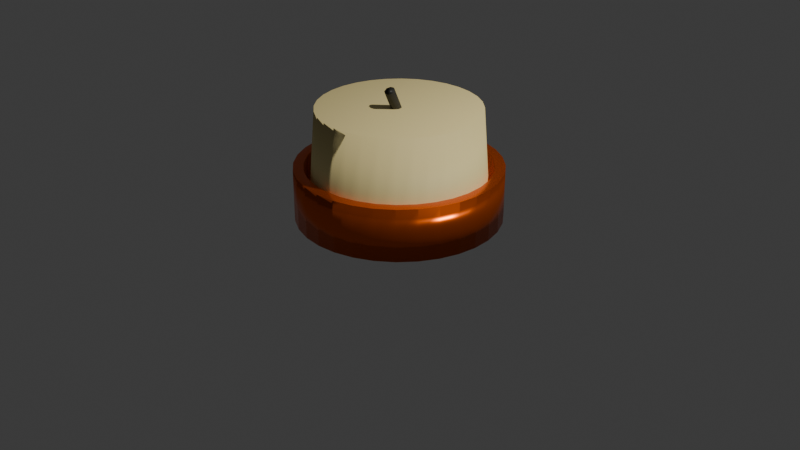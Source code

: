 # Source: candle.blend  (saved by Blender 4.4.32; exported with 4.5.12 LTS)
import bpy
from mathutils import Matrix  # noqa: F401  (used for matrix-valued properties, if any)

bpy.ops.wm.read_factory_settings(use_empty=True)
scene = bpy.context.scene
scene.name = 'Scene'

# ---- collections
col_collection = bpy.data.collections.new('Collection'); scene.collection.children.link(col_collection)

# ---- materials (node trees are filled in below, after node groups)
mat_material_001 = bpy.data.materials.new('Material.001')
mat_material_003 = bpy.data.materials.new('Material.003')
mat_material_002 = bpy.data.materials.new('Material.002')

# ---- material node trees
mat_material_001.use_nodes = True; mat_material_001.node_tree.nodes.clear()
_N = mat_material_001.node_tree.nodes; _L = mat_material_001.node_tree.links
n0 = _N.new('ShaderNodeBsdfPrincipled'); n0.name = 'Principled BSDF'; n0.location = (10, 300)
n0.inputs[0].default_value = (0.8011, 0.1176, 0.0, 1.0)
n0.inputs[1].default_value = 0.7818
n0.inputs[2].default_value = 0.2727
n1 = _N.new('ShaderNodeOutputMaterial'); n1.name = 'Material Output'; n1.location = (300, 300)
_L.new(n0.outputs[0], n1.inputs[0])
n1.is_active_output = True
mat_material_003.use_nodes = True; mat_material_003.node_tree.nodes.clear()
_N = mat_material_003.node_tree.nodes; _L = mat_material_003.node_tree.links
n0 = _N.new('ShaderNodeBsdfPrincipled'); n0.name = 'Principled BSDF'; n0.location = (10, 300)
n0.inputs[0].default_value = (0.03434, 0.0329, 0.0267, 1.0)
n1 = _N.new('ShaderNodeOutputMaterial'); n1.name = 'Material Output'; n1.location = (300, 300)
_L.new(n0.outputs[0], n1.inputs[0])
n1.is_active_output = True
mat_material_002.use_nodes = True; mat_material_002.node_tree.nodes.clear()
_N = mat_material_002.node_tree.nodes; _L = mat_material_002.node_tree.links
n0 = _N.new('ShaderNodeBsdfPrincipled'); n0.name = 'Principled BSDF'; n0.location = (10, 300)
n0.inputs[0].default_value = (1.0, 0.8268, 0.3691, 1.0)
n0.inputs[2].default_value = 0.6682
n1 = _N.new('ShaderNodeOutputMaterial'); n1.name = 'Material Output'; n1.location = (300, 300)
_L.new(n0.outputs[0], n1.inputs[0])
n1.is_active_output = True

# ---- world
world_world = bpy.data.worlds.new('World'); scene.world = world_world
world_world.use_nodes = True; world_world.node_tree.nodes.clear()
_N = world_world.node_tree.nodes; _L = world_world.node_tree.links
n0 = _N.new('ShaderNodeOutputWorld'); n0.name = 'World Output'; n0.location = (300, 300)
n1 = _N.new('ShaderNodeBackground'); n1.name = 'Background'; n1.location = (10, 300)
n1.inputs[0].default_value = (0.05088, 0.05088, 0.05088, 1.0)
_L.new(n1.outputs[0], n0.inputs[0])
n0.is_active_output = True
world_world.color = (0.05088, 0.05088, 0.05088)
world_world.sun_shadow_jitter_overblur = 0.0

# ---- cameras
cam_camera = bpy.data.cameras.new('Camera')
cam_camera.clip_end = 100.0
cam_camera.ortho_scale = 7.314

# ---- lights
light_light = bpy.data.lights.new('Light', 'POINT')
light_light.energy = 1000.0
light_light.shadow_soft_size = 0.1

# ---- meshes
me_circle = bpy.data.meshes.new('Circle')
me_circle.from_pydata([(0.0, 1.0, 0.0), (-0.1951, 0.9808, 0.0), (-0.3827, 0.9239, 0.0), (-0.5556, 0.8315, 0.0), (-0.7071, 0.7071, 0.0), (-0.8315, 0.5556, 0.0), (-0.9239, 0.3827, 0.0), (-0.9808, 0.1951, 0.0), (-1.0, 0.0, 0.0), (-0.9808, -0.1951, 0.0), (-0.9239, -0.3827, 0.0), (-0.8315, -0.5556, 0.0), (-0.7071, -0.7071, 0.0), (-0.5556, -0.8315, 0.0), (-0.3827, -0.9239, 0.0), (-0.1951, -0.9808, 0.0), (0.0, -1.0, 0.0), (0.1951, -0.9808, 0.0), (0.3827, -0.9239, 0.0), (0.5556, -0.8315, 0.0), (0.7071, -0.7071, 0.0), (0.8315, -0.5556, 0.0), (0.9239, -0.3827, 0.0), (0.9808, -0.1951, 0.0), (1.0, 0.0, 0.0), (0.9808, 0.1951, 0.0), (0.9239, 0.3827, 0.0), (0.8315, 0.5556, 0.0), (0.7071, 0.7071, 0.0), (0.5556, 0.8315, 0.0), (0.3827, 0.9239, 0.0), (0.1951, 0.9808, 0.0), (0.0, 1.0, 0.0261), (-0.1951, 0.9808, 0.0261), (-0.3827, 0.9239, 0.0261), (-0.5556, 0.8315, 0.0261), (-0.7071, 0.7071, 0.0261), (-0.8315, 0.5556, 0.0261), (-0.9239, 0.3827, 0.0261), (-0.9808, 0.1951, 0.0261), (-1.0, 0.0, 0.0261), (-0.9808, -0.1951, 0.0261), (-0.9239, -0.3827, 0.0261), (-0.8315, -0.5556, 0.0261), (-0.7071, -0.7071, 0.0261), (-0.5556, -0.8315, 0.0261), (-0.3827, -0.9239, 0.0261), (-0.1951, -0.9808, 0.0261), (0.0, -1.0, 0.0261), (0.1951, -0.9808, 0.0261), (0.3827, -0.9239, 0.0261), (0.5556, -0.8315, 0.0261), (0.7071, -0.7071, 0.0261), (0.8315, -0.5556, 0.0261), (0.9239, -0.3827, 0.0261), (0.9808, -0.1951, 0.0261), (1.0, 0.0, 0.0261), (0.9808, 0.1951, 0.0261), (0.9239, 0.3827, 0.0261), (0.8315, 0.5556, 0.0261), (0.7071, 0.7071, 0.0261), (0.5556, 0.8315, 0.0261), (0.3827, 0.9239, 0.0261), (0.1951, 0.9808, 0.0261)], [], [(1, 0, 31, 30, 29, 28, 27, 26, 25, 24, 23, 22, 21, 20, 19, 18, 17, 16, 15, 14, 13, 12, 11, 10, 9, 8, 7, 6, 5, 4, 3, 2), (33, 34, 35, 36, 37, 38, 39, 40, 41, 42, 43, 44, 45, 46, 47, 48, 49, 50, 51, 52, 53, 54, 55, 56, 57, 58, 59, 60, 61, 62, 63, 32), (11, 12, 44, 43), (25, 26, 58, 57), (12, 13, 45, 44), (26, 27, 59, 58), (13, 14, 46, 45), (0, 1, 33, 32), (27, 28, 60, 59), (14, 15, 47, 46), (1, 2, 34, 33), (28, 29, 61, 60), (15, 16, 48, 47), (2, 3, 35, 34), (29, 30, 62, 61), (16, 17, 49, 48), (3, 4, 36, 35), (30, 31, 63, 62), (17, 18, 50, 49), (4, 5, 37, 36), (31, 0, 32, 63), (18, 19, 51, 50), (5, 6, 38, 37), (19, 20, 52, 51), (6, 7, 39, 38), (20, 21, 53, 52), (7, 8, 40, 39), (21, 22, 54, 53), (8, 9, 41, 40), (22, 23, 55, 54), (9, 10, 42, 41), (23, 24, 56, 55), (10, 11, 43, 42), (24, 25, 57, 56)])
_uv = me_circle.uv_layers.new(name='UVMap')
_uv.uv.foreach_set('vector', [0.0, 0.0, 0.0, 0.0, 0.0, 0.0, 0.0, 0.0, 0.0, 0.0, 0.0, 0.0, 0.0, 0.0, 0.0, 0.0, 0.0, 0.0, 0.0, 0.0, 0.0, 0.0, 0.0, 0.0, 0.0, 0.0, 0.0, 0.0, 0.0, 0.0, 0.0, 0.0, 0.0, 0.0, 0.0, 0.0, 0.0, 0.0, 0.0, 0.0, 0.0, 0.0, 0.0, 0.0, 0.0, 0.0, 0.0, 0.0, 0.0, 0.0, 0.0, 0.0, 0.0, 0.0, 0.0, 0.0, 0.0, 0.0, 0.0, 0.0, 0.0, 0.0, 0.0, 0.0, 0.0, 0.0, 0.0, 0.0, 0.0, 0.0, 0.0, 0.0, 0.0, 0.0, 0.0, 0.0, 0.0, 0.0, 0.0, 0.0, 0.0, 0.0, 0.0, 0.0, 0.0, 0.0, 0.0, 0.0, 0.0, 0.0, 0.0, 0.0, 0.0, 0.0, 0.0, 0.0, 0.0, 0.0, 0.0, 0.0, 0.0, 0.0, 0.0, 0.0, 0.0, 0.0, 0.0, 0.0, 0.0, 0.0, 0.0, 0.0, 0.0, 0.0, 0.0, 0.0, 0.0, 0.0, 0.0, 0.0, 0.0, 0.0, 0.0, 0.0, 0.0, 0.0, 0.0, 0.0, 0.0, 0.0, 0.0, 0.0, 0.0, 0.0, 0.0, 0.0, 0.0, 0.0, 0.0, 0.0, 0.0, 0.0, 0.0, 0.0, 0.0, 0.0, 0.0, 0.0, 0.0, 0.0, 0.0, 0.0, 0.0, 0.0, 0.0, 0.0, 0.0, 0.0, 0.0, 0.0, 0.0, 0.0, 0.0, 0.0, 0.0, 0.0, 0.0, 0.0, 0.0, 0.0, 0.0, 0.0, 0.0, 0.0, 0.0, 0.0, 0.0, 0.0, 0.0, 0.0, 0.0, 0.0, 0.0, 0.0, 0.0, 0.0, 0.0, 0.0, 0.0, 0.0, 0.0, 0.0, 0.0, 0.0, 0.0, 0.0, 0.0, 0.0, 0.0, 0.0, 0.0, 0.0, 0.0, 0.0, 0.0, 0.0, 0.0, 0.0, 0.0, 0.0, 0.0, 0.0, 0.0, 0.0, 0.0, 0.0, 0.0, 0.0, 0.0, 0.0, 0.0, 0.0, 0.0, 0.0, 0.0, 0.0, 0.0, 0.0, 0.0, 0.0, 0.0, 0.0, 0.0, 0.0, 0.0, 0.0, 0.0, 0.0, 0.0, 0.0, 0.0, 0.0, 0.0, 0.0, 0.0, 0.0, 0.0, 0.0, 0.0, 0.0, 0.0, 0.0, 0.0, 0.0, 0.0, 0.0, 0.0, 0.0, 0.0, 0.0, 0.0, 0.0, 0.0, 0.0, 0.0, 0.0, 0.0, 0.0, 0.0, 0.0, 0.0, 0.0, 0.0, 0.0, 0.0, 0.0, 0.0, 0.0, 0.0, 0.0, 0.0, 0.0, 0.0, 0.0, 0.0, 0.0, 0.0, 0.0, 0.0, 0.0, 0.0, 0.0, 0.0, 0.0, 0.0, 0.0, 0.0, 0.0, 0.0, 0.0, 0.0, 0.0, 0.0, 0.0, 0.0, 0.0, 0.0, 0.0, 0.0, 0.0, 0.0, 0.0, 0.0, 0.0, 0.0, 0.0, 0.0, 0.0, 0.0, 0.0, 0.0, 0.0, 0.0, 0.0, 0.0, 0.0, 0.0, 0.0, 0.0, 0.0, 0.0, 0.0, 0.0, 0.0, 0.0, 0.0, 0.0, 0.0, 0.0, 0.0, 0.0, 0.0, 0.0, 0.0, 0.0, 0.0, 0.0, 0.0, 0.0, 0.0, 0.0, 0.0, 0.0, 0.0, 0.0, 0.0, 0.0, 0.0, 0.0, 0.0, 0.0, 0.0, 0.0, 0.0, 0.0, 0.0, 0.0, 0.0, 0.0, 0.0, 0.0, 0.0, 0.0, 0.0, 0.0, 0.0, 0.0, 0.0, 0.0, 0.0, 0.0, 0.0, 0.0, 0.0])
me_circle.update()
me_cylinder = bpy.data.meshes.new('Cylinder')
me_cylinder.from_pydata([(0.0, 1.0, -1.0), (0.0, 1.0, 1.0), (0.5, 0.866, -1.0), (0.5, 0.866, 1.0), (0.866, 0.5, -1.0), (0.866, 0.5, 1.0), (1.0, 0.0, -1.0), (1.0, 0.0, 1.0), (0.866, -0.5, -1.0), (0.866, -0.5, 1.0), (0.5, -0.866, -1.0), (0.5, -0.866, 1.0), (0.0, -1.0, -1.0), (0.0, -1.0, 1.0), (-0.5, -0.866, -1.0), (-0.5, -0.866, 1.0), (-0.866, -0.5, -1.0), (-0.866, -0.5, 1.0), (-1.0, 0.0, -1.0), (-1.0, 0.0, 1.0), (-0.866, 0.5, -1.0), (-0.866, 0.5, 1.0), (-0.5, 0.866, -1.0), (-0.5, 0.866, 1.0)], [], [(0, 1, 3, 2), (2, 3, 5, 4), (4, 5, 7, 6), (6, 7, 9, 8), (8, 9, 11, 10), (10, 11, 13, 12), (12, 13, 15, 14), (14, 15, 17, 16), (16, 17, 19, 18), (18, 19, 21, 20), (3, 1, 23, 21, 19, 17, 15, 13, 11, 9, 7, 5), (20, 21, 23, 22), (22, 23, 1, 0), (0, 2, 4, 6, 8, 10, 12, 14, 16, 18, 20, 22)])
_uv = me_cylinder.uv_layers.new(name='UVMap')
_uv.uv.foreach_set('vector', [1.0, 0.5, 1.0, 1.0, 0.9167, 1.0, 0.9167, 0.5, 0.9167, 0.5, 0.9167, 1.0, 0.8333, 1.0, 0.8333, 0.5, 0.8333, 0.5, 0.8333, 1.0, 0.75, 1.0, 0.75, 0.5, 0.75, 0.5, 0.75, 1.0, 0.6667, 1.0, 0.6667, 0.5, 0.6667, 0.5, 0.6667, 1.0, 0.5833, 1.0, 0.5833, 0.5, 0.5833, 0.5, 0.5833, 1.0, 0.5, 1.0, 0.5, 0.5, 0.5, 0.5, 0.5, 1.0, 0.4167, 1.0, 0.4167, 0.5, 0.4167, 0.5, 0.4167, 1.0, 0.3333, 1.0, 0.3333, 0.5, 0.3333, 0.5, 0.3333, 1.0, 0.25, 1.0, 0.25, 0.5, 0.25, 0.5, 0.25, 1.0, 0.1667, 1.0, 0.1667, 0.5, 0.37, 0.4578, 0.25, 0.49, 0.13, 0.4578, 0.04215, 0.37, 0.01, 0.25, 0.04215, 0.13, 0.13, 0.04215, 0.25, 0.01, 0.37, 0.04215, 0.4578, 0.13, 0.49, 0.25, 0.4578, 0.37, 0.1667, 0.5, 0.1667, 1.0, 0.08333, 1.0, 0.08333, 0.5, 0.08333, 0.5, 0.08333, 1.0, 7.451e-08, 1.0, 7.451e-08, 0.5, 0.75, 0.49, 0.87, 0.4578, 0.9578, 0.37, 0.99, 0.25, 0.9578, 0.13, 0.87, 0.04215, 0.75, 0.01, 0.63, 0.04215, 0.5422, 0.13, 0.51, 0.25, 0.5422, 0.37, 0.63, 0.4578])
me_cylinder.update()
me_cylinder_001 = bpy.data.meshes.new('Cylinder.001')
me_cylinder_001.from_pydata([(0.0, 1.0, -1.0), (0.0, 0.853, 1.0), (0.1951, 0.9808, -1.0), (0.1664, 0.8366, 1.0), (0.3827, 0.9239, -1.0), (0.3264, 0.7881, 1.0), (0.5556, 0.8315, -1.0), (0.4739, 0.7093, 1.0), (0.7071, 0.7071, -1.0), (0.6032, 0.6032, 1.0), (0.8315, 0.5556, -1.0), (0.7093, 0.4739, 1.0), (0.9239, 0.3827, -1.0), (0.7881, 0.3264, 1.0), (0.9808, 0.1951, -1.0), (0.8366, 0.1664, 1.0), (1.0, 0.0, -1.0), (0.853, 0.0, 1.0), (0.9808, -0.1951, -1.0), (0.8366, -0.1664, 1.0), (0.9239, -0.3827, -1.0), (0.7881, -0.3264, 1.0), (0.8315, -0.5556, -1.0), (0.7093, -0.4739, 1.0), (0.7071, -0.7071, -1.0), (0.6032, -0.6032, 1.0), (0.5556, -0.8315, -1.0), (0.4739, -0.7093, 1.0), (0.3827, -0.9239, -1.0), (0.3264, -0.7881, 1.0), (0.1951, -0.9808, -1.0), (0.1664, -0.8366, 1.0), (0.0, -1.0, -1.0), (0.0, -0.853, 1.0), (-0.1951, -0.9808, -1.0), (-0.1664, -0.8366, 1.0), (-0.3827, -0.9239, -1.0), (-0.3264, -0.7881, 1.0), (-0.5556, -0.8315, -1.0), (-0.4739, -0.7093, 1.0), (-0.7071, -0.7071, -1.0), (-0.6032, -0.6032, 1.0), (-0.8315, -0.5556, -1.0), (-0.7093, -0.4739, 1.0), (-0.9239, -0.3827, -1.0), (-0.7881, -0.3264, 1.0), (-0.9808, -0.1951, -1.0), (-0.8366, -0.1664, 1.0), (-1.0, 0.0, -1.0), (-0.853, 0.0, 1.0), (-0.9808, 0.1951, -1.0), (-0.8366, 0.1664, 1.0), (-0.9239, 0.3827, -1.0), (-0.7881, 0.3264, 1.0), (-0.8315, 0.5556, -1.0), (-0.7093, 0.4739, 1.0), (-0.7071, 0.7071, -1.0), (-0.6032, 0.6032, 1.0), (-0.5556, 0.8315, -1.0), (-0.4739, 0.7093, 1.0), (-0.3827, 0.9239, -1.0), (-0.3264, 0.7881, 1.0), (-0.1951, 0.9808, -1.0), (-0.1664, 0.8366, 1.0), (0.1951, 0.9808, 1.0), (0.0, 1.0, 1.0), (0.3827, 0.9239, 1.0), (0.5556, 0.8315, 1.0), (0.7071, 0.7071, 1.0), (0.8315, 0.5556, 1.0), (0.9239, 0.3827, 1.0), (0.9808, 0.1951, 1.0), (1.0, 0.0, 1.0), (0.9808, -0.1951, 1.0), (0.9239, -0.3827, 1.0), (0.8315, -0.5556, 1.0), (0.7071, -0.7071, 1.0), (0.5556, -0.8315, 1.0), (0.3827, -0.9239, 1.0), (0.1951, -0.9808, 1.0), (0.0, -1.0, 1.0), (-0.1951, -0.9808, 1.0), (-0.3827, -0.9239, 1.0), (-0.5556, -0.8315, 1.0), (-0.7071, -0.7071, 1.0), (-0.8315, -0.5556, 1.0), (-0.9239, -0.3827, 1.0), (-0.9808, -0.1951, 1.0), (-1.0, 0.0, 1.0), (-0.9808, 0.1951, 1.0), (-0.9239, 0.3827, 1.0), (-0.8315, 0.5556, 1.0), (-0.7071, 0.7071, 1.0), (-0.5556, 0.8315, 1.0), (-0.3827, 0.9239, 1.0), (-0.1951, 0.9808, 1.0), (0.1758, 0.8836, 1.0), (0.0, 0.9009, 1.0), (0.3448, 0.8323, 1.0), (0.5005, 0.7491, 1.0), (0.637, 0.637, 1.0), (0.7491, 0.5005, 1.0), (0.8323, 0.3448, 1.0), (0.8836, 0.1758, 1.0), (0.9009, 0.0, 1.0), (0.8836, -0.1758, 1.0), (0.8323, -0.3448, 1.0), (0.7491, -0.5005, 1.0), (0.637, -0.637, 1.0), (0.5005, -0.7491, 1.0), (0.3448, -0.8323, 1.0), (0.1758, -0.8836, 1.0), (0.0, -0.9009, 1.0), (-0.1758, -0.8836, 1.0), (-0.3448, -0.8323, 1.0), (-0.5005, -0.7491, 1.0), (-0.637, -0.637, 1.0), (-0.7491, -0.5005, 1.0), (-0.8323, -0.3448, 1.0), (-0.8836, -0.1758, 1.0), (-0.9009, 0.0, 1.0), (-0.8836, 0.1758, 1.0), (-0.8323, 0.3448, 1.0), (-0.7491, 0.5005, 1.0), (-0.637, 0.637, 1.0), (-0.5005, 0.7491, 1.0), (-0.3448, 0.8323, 1.0), (-0.1758, 0.8836, 1.0), (0.1951, 0.9808, 3.365), (0.0, 1.0, 3.365), (0.3827, 0.9239, 3.365), (0.5556, 0.8315, 3.365), (0.7071, 0.7071, 3.365), (0.8315, 0.5556, 3.365), (0.9239, 0.3827, 3.365), (0.9808, 0.1951, 3.365), (1.0, 0.0, 3.365), (0.9808, -0.1951, 3.365), (0.9239, -0.3827, 3.365), (0.8315, -0.5556, 3.365), (0.7071, -0.7071, 3.365), (0.5556, -0.8315, 3.365), (0.3827, -0.9239, 3.365), (0.1951, -0.9808, 3.365), (0.0, -1.0, 3.365), (-0.1951, -0.9808, 3.365), (-0.3827, -0.9239, 3.365), (-0.5556, -0.8315, 3.365), (-0.7071, -0.7071, 3.365), (-0.8315, -0.5556, 3.365), (-0.9239, -0.3827, 3.365), (-0.9808, -0.1951, 3.365), (-1.0, 0.0, 3.365), (-0.9808, 0.1951, 3.365), (-0.9239, 0.3827, 3.365), (-0.8315, 0.5556, 3.365), (-0.7071, 0.7071, 3.365), (-0.5556, 0.8315, 3.365), (-0.3827, 0.9239, 3.365), (-0.1951, 0.9808, 3.365), (0.1758, 0.8836, 3.365), (0.0, 0.9009, 3.365), (0.3448, 0.8323, 3.365), (0.5005, 0.7491, 3.365), (0.637, 0.637, 3.365), (0.7491, 0.5005, 3.365), (0.8323, 0.3448, 3.365), (0.8836, 0.1758, 3.365), (0.9009, 0.0, 3.365), (0.8836, -0.1758, 3.365), (0.8323, -0.3448, 3.365), (0.7491, -0.5005, 3.365), (0.637, -0.637, 3.365), (0.5005, -0.7491, 3.365), (0.3448, -0.8323, 3.365), (0.1758, -0.8836, 3.365), (0.0, -0.9009, 3.365), (-0.1758, -0.8836, 3.365), (-0.3448, -0.8323, 3.365), (-0.5005, -0.7491, 3.365), (-0.637, -0.637, 3.365), (-0.7491, -0.5005, 3.365), (-0.8323, -0.3448, 3.365), (-0.8836, -0.1758, 3.365), (-0.9009, 0.0, 3.365), (-0.8836, 0.1758, 3.365), (-0.8323, 0.3448, 3.365), (-0.7491, 0.5005, 3.365), (-0.637, 0.637, 3.365), (-0.5005, 0.7491, 3.365), (-0.3448, 0.8323, 3.365), (-0.1758, 0.8836, 3.365)], [], [(0, 65, 64, 2), (2, 64, 66, 4), (4, 66, 67, 6), (6, 67, 68, 8), (8, 68, 69, 10), (10, 69, 70, 12), (12, 70, 71, 14), (14, 71, 72, 16), (16, 72, 73, 18), (18, 73, 74, 20), (20, 74, 75, 22), (22, 75, 76, 24), (24, 76, 77, 26), (26, 77, 78, 28), (28, 78, 79, 30), (30, 79, 80, 32), (32, 80, 81, 34), (34, 81, 82, 36), (36, 82, 83, 38), (38, 83, 84, 40), (40, 84, 85, 42), (42, 85, 86, 44), (44, 86, 87, 46), (46, 87, 88, 48), (48, 88, 89, 50), (50, 89, 90, 52), (52, 90, 91, 54), (54, 91, 92, 56), (56, 92, 93, 58), (58, 93, 94, 60), (60, 94, 95, 62), (62, 95, 65, 0), (0, 2, 4, 6, 8, 10, 12, 14, 16, 18, 20, 22, 24, 26, 28, 30, 32, 34, 36, 38, 40, 42, 44, 46, 48, 50, 52, 54, 56, 58, 60, 62), (89, 88, 152, 153), (100, 101, 165, 164), (126, 127, 191, 190), (80, 79, 143, 144), (99, 100, 164, 163), (125, 126, 190, 189), (71, 70, 134, 135), (98, 99, 163, 162), (124, 125, 189, 188), (88, 87, 151, 152), (96, 98, 162, 160), (123, 124, 188, 187), (79, 78, 142, 143), (97, 96, 160, 161), (122, 123, 187, 186), (70, 69, 133, 134), (65, 95, 159, 129), (121, 122, 186, 185), (87, 86, 150, 151), (120, 121, 185, 184), (78, 77, 141, 142), (119, 120, 184, 183), (69, 68, 132, 133), (95, 94, 158, 159), (118, 119, 183, 182), (86, 85, 149, 150), (117, 118, 182, 181), (77, 76, 140, 141), (116, 117, 181, 180), (68, 67, 131, 132), (94, 93, 157, 158), (115, 116, 180, 179), (1, 3, 96, 97), (3, 5, 98, 96), (5, 7, 99, 98), (7, 9, 100, 99), (9, 11, 101, 100), (11, 13, 102, 101), (13, 15, 103, 102), (15, 17, 104, 103), (17, 19, 105, 104), (19, 21, 106, 105), (21, 23, 107, 106), (23, 25, 108, 107), (25, 27, 109, 108), (27, 29, 110, 109), (29, 31, 111, 110), (31, 33, 112, 111), (33, 35, 113, 112), (35, 37, 114, 113), (37, 39, 115, 114), (39, 41, 116, 115), (41, 43, 117, 116), (43, 45, 118, 117), (45, 47, 119, 118), (47, 49, 120, 119), (49, 51, 121, 120), (51, 53, 122, 121), (53, 55, 123, 122), (55, 57, 124, 123), (57, 59, 125, 124), (59, 61, 126, 125), (61, 63, 127, 126), (63, 1, 97, 127), (161, 160, 128, 129), (160, 162, 130, 128), (162, 163, 131, 130), (163, 164, 132, 131), (164, 165, 133, 132), (165, 166, 134, 133), (166, 167, 135, 134), (167, 168, 136, 135), (168, 169, 137, 136), (169, 170, 138, 137), (170, 171, 139, 138), (171, 172, 140, 139), (172, 173, 141, 140), (173, 174, 142, 141), (174, 175, 143, 142), (175, 176, 144, 143), (176, 177, 145, 144), (177, 178, 146, 145), (178, 179, 147, 146), (179, 180, 148, 147), (180, 181, 149, 148), (181, 182, 150, 149), (182, 183, 151, 150), (183, 184, 152, 151), (184, 185, 153, 152), (185, 186, 154, 153), (186, 187, 155, 154), (187, 188, 156, 155), (188, 189, 157, 156), (189, 190, 158, 157), (190, 191, 159, 158), (191, 161, 129, 159), (127, 97, 161, 191), (101, 102, 166, 165), (72, 71, 135, 136), (102, 103, 167, 166), (81, 80, 144, 145), (103, 104, 168, 167), (90, 89, 153, 154), (104, 105, 169, 168), (73, 72, 136, 137), (105, 106, 170, 169), (82, 81, 145, 146), (64, 65, 129, 128), (106, 107, 171, 170), (91, 90, 154, 155), (107, 108, 172, 171), (74, 73, 137, 138), (108, 109, 173, 172), (83, 82, 146, 147), (109, 110, 174, 173), (92, 91, 155, 156), (66, 64, 128, 130), (110, 111, 175, 174), (75, 74, 138, 139), (111, 112, 176, 175), (84, 83, 147, 148), (112, 113, 177, 176), (93, 92, 156, 157), (67, 66, 130, 131), (113, 114, 178, 177), (76, 75, 139, 140), (114, 115, 179, 178), (85, 84, 148, 149)])
me_cylinder_001.polygons.foreach_set('use_smooth', [True] * 161)
_uv = me_cylinder_001.uv_layers.new(name='UVMap')
_uv.uv.foreach_set('vector', [1.0, 0.5, 1.0, 1.0, 0.9688, 1.0, 0.9688, 0.5, 0.9688, 0.5, 0.9688, 1.0, 0.9375, 1.0, 0.9375, 0.5, 0.9375, 0.5, 0.9375, 1.0, 0.9062, 1.0, 0.9062, 0.5, 0.9062, 0.5, 0.9062, 1.0, 0.875, 1.0, 0.875, 0.5, 0.875, 0.5, 0.875, 1.0, 0.8438, 1.0, 0.8438, 0.5, 0.8438, 0.5, 0.8438, 1.0, 0.8125, 1.0, 0.8125, 0.5, 0.8125, 0.5, 0.8125, 1.0, 0.7812, 1.0, 0.7812, 0.5, 0.7812, 0.5, 0.7812, 1.0, 0.75, 1.0, 0.75, 0.5, 0.75, 0.5, 0.75, 1.0, 0.7188, 1.0, 0.7188, 0.5, 0.7188, 0.5, 0.7188, 1.0, 0.6875, 1.0, 0.6875, 0.5, 0.6875, 0.5, 0.6875, 1.0, 0.6562, 1.0, 0.6562, 0.5, 0.6562, 0.5, 0.6562, 1.0, 0.625, 1.0, 0.625, 0.5, 0.625, 0.5, 0.625, 1.0, 0.5938, 1.0, 0.5938, 0.5, 0.5938, 0.5, 0.5938, 1.0, 0.5625, 1.0, 0.5625, 0.5, 0.5625, 0.5, 0.5625, 1.0, 0.5312, 1.0, 0.5312, 0.5, 0.5312, 0.5, 0.5312, 1.0, 0.5, 1.0, 0.5, 0.5, 0.5, 0.5, 0.5, 1.0, 0.4688, 1.0, 0.4688, 0.5, 0.4688, 0.5, 0.4688, 1.0, 0.4375, 1.0, 0.4375, 0.5, 0.4375, 0.5, 0.4375, 1.0, 0.4062, 1.0, 0.4062, 0.5, 0.4062, 0.5, 0.4062, 1.0, 0.375, 1.0, 0.375, 0.5, 0.375, 0.5, 0.375, 1.0, 0.3438, 1.0, 0.3438, 0.5, 0.3438, 0.5, 0.3438, 1.0, 0.3125, 1.0, 0.3125, 0.5, 0.3125, 0.5, 0.3125, 1.0, 0.2812, 1.0, 0.2812, 0.5, 0.2812, 0.5, 0.2812, 1.0, 0.25, 1.0, 0.25, 0.5, 0.25, 0.5, 0.25, 1.0, 0.2188, 1.0, 0.2188, 0.5, 0.2188, 0.5, 0.2188, 1.0, 0.1875, 1.0, 0.1875, 0.5, 0.1875, 0.5, 0.1875, 1.0, 0.1562, 1.0, 0.1562, 0.5, 0.1562, 0.5, 0.1562, 1.0, 0.125, 1.0, 0.125, 0.5, 0.125, 0.5, 0.125, 1.0, 0.09375, 1.0, 0.09375, 0.5, 0.09375, 0.5, 0.09375, 1.0, 0.0625, 1.0, 0.0625, 0.5, 0.0625, 0.5, 0.0625, 1.0, 0.03125, 1.0, 0.03125, 0.5, 0.03125, 0.5, 0.03125, 1.0, 0.0, 1.0, 0.0, 0.5, 0.75, 0.49, 0.7968, 0.4854, 0.8418, 0.4717, 0.8833, 0.4496, 0.9197, 0.4197, 0.9496, 0.3833, 0.9717, 0.3418, 0.9854, 0.2968, 0.99, 0.25, 0.9854, 0.2032, 0.9717, 0.1582, 0.9496, 0.1167, 0.9197, 0.08029, 0.8833, 0.05045, 0.8418, 0.02827, 0.7968, 0.01461, 0.75, 0.01, 0.7032, 0.01461, 0.6582, 0.02827, 0.6167, 0.05045, 0.5803, 0.08029, 0.5504, 0.1167, 0.5283, 0.1582, 0.5146, 0.2032, 0.51, 0.25, 0.5146, 0.2968, 0.5283, 0.3418, 0.5504, 0.3833, 0.5803, 0.4197, 0.6167, 0.4496, 0.6582, 0.4717, 0.7032, 0.4854, 0.2188, 1.0, 0.25, 1.0, 0.25, 1.0, 0.2188, 1.0, 0.4029, 0.4029, 0.4298, 0.3701, 0.4298, 0.3701, 0.4029, 0.4029, 0.1673, 0.4498, 0.2078, 0.4621, 0.2078, 0.4621, 0.1673, 0.4498, 0.5, 1.0, 0.5312, 1.0, 0.5312, 1.0, 0.5, 1.0, 0.3701, 0.4298, 0.4029, 0.4029, 0.4029, 0.4029, 0.3701, 0.4298, 0.1299, 0.4298, 0.1673, 0.4498, 0.1673, 0.4498, 0.1299, 0.4298, 0.7812, 1.0, 0.8125, 1.0, 0.8125, 1.0, 0.7812, 1.0, 0.3327, 0.4498, 0.3701, 0.4298, 0.3701, 0.4298, 0.3327, 0.4498, 0.09711, 0.4029, 0.1299, 0.4298, 0.1299, 0.4298, 0.09711, 0.4029, 0.25, 1.0, 0.2812, 1.0, 0.2812, 1.0, 0.25, 1.0, 0.2922, 0.4621, 0.3327, 0.4498, 0.3327, 0.4498, 0.2922, 0.4621, 0.07022, 0.3701, 0.09711, 0.4029, 0.09711, 0.4029, 0.07022, 0.3701, 0.5312, 1.0, 0.5625, 1.0, 0.5625, 1.0, 0.5312, 1.0, 0.25, 0.4662, 0.2922, 0.4621, 0.2922, 0.4621, 0.25, 0.4662, 0.05024, 0.3327, 0.07022, 0.3701, 0.07022, 0.3701, 0.05024, 0.3327, 0.8125, 1.0, 0.8438, 1.0, 0.8438, 1.0, 0.8125, 1.0, 0.0, 1.0, 0.03125, 1.0, 0.03125, 1.0, 0.0, 1.0, 0.03794, 0.2922, 0.05024, 0.3327, 0.05024, 0.3327, 0.03794, 0.2922, 0.2812, 1.0, 0.3125, 1.0, 0.3125, 1.0, 0.2812, 1.0, 0.03378, 0.25, 0.03794, 0.2922, 0.03794, 0.2922, 0.03378, 0.25, 0.5625, 1.0, 0.5938, 1.0, 0.5938, 1.0, 0.5625, 1.0, 0.03794, 0.2078, 0.03378, 0.25, 0.03378, 0.25, 0.03794, 0.2078, 0.8438, 1.0, 0.875, 1.0, 0.875, 1.0, 0.8438, 1.0, 0.03125, 1.0, 0.0625, 1.0, 0.0625, 1.0, 0.03125, 1.0, 0.05024, 0.1673, 0.03794, 0.2078, 0.03794, 0.2078, 0.05024, 0.1673, 0.3125, 1.0, 0.3438, 1.0, 0.3438, 1.0, 0.3125, 1.0, 0.07022, 0.1299, 0.05024, 0.1673, 0.05024, 0.1673, 0.07022, 0.1299, 0.5938, 1.0, 0.625, 1.0, 0.625, 1.0, 0.5938, 1.0, 0.09711, 0.09711, 0.07022, 0.1299, 0.07022, 0.1299, 0.09711, 0.09711, 0.875, 1.0, 0.9062, 1.0, 0.9062, 1.0, 0.875, 1.0, 0.0625, 1.0, 0.09375, 1.0, 0.09375, 1.0, 0.0625, 1.0, 0.1299, 0.07022, 0.09711, 0.09711, 0.09711, 0.09711, 0.1299, 0.07022, 0.25, 0.4547, 0.2899, 0.4508, 0.2922, 0.4621, 0.25, 0.4662, 0.2899, 0.4508, 0.3283, 0.4391, 0.3327, 0.4498, 0.2922, 0.4621, 0.3283, 0.4391, 0.3637, 0.4202, 0.3701, 0.4298, 0.3327, 0.4498, 0.3637, 0.4202, 0.3948, 0.3948, 0.4029, 0.4029, 0.3701, 0.4298, 0.3948, 0.3948, 0.4202, 0.3637, 0.4298, 0.3701, 0.4029, 0.4029, 0.4202, 0.3637, 0.4391, 0.3283, 0.4498, 0.3327, 0.4298, 0.3701, 0.4391, 0.3283, 0.4508, 0.2899, 0.4621, 0.2922, 0.4498, 0.3327, 0.4508, 0.2899, 0.4547, 0.25, 0.4662, 0.25, 0.4621, 0.2922, 0.4547, 0.25, 0.4508, 0.2101, 0.4621, 0.2078, 0.4662, 0.25, 0.4508, 0.2101, 0.4391, 0.1717, 0.4498, 0.1673, 0.4621, 0.2078, 0.4391, 0.1717, 0.4202, 0.1363, 0.4298, 0.1299, 0.4498, 0.1673, 0.4202, 0.1363, 0.3948, 0.1052, 0.4029, 0.09711, 0.4298, 0.1299, 0.3948, 0.1052, 0.3637, 0.07977, 0.3701, 0.07022, 0.4029, 0.09711, 0.3637, 0.07977, 0.3283, 0.06086, 0.3327, 0.05024, 0.3701, 0.07022, 0.3283, 0.06086, 0.2899, 0.04921, 0.2922, 0.03794, 0.3327, 0.05024, 0.2899, 0.04921, 0.25, 0.04527, 0.25, 0.03378, 0.2922, 0.03794, 0.25, 0.04527, 0.2101, 0.04921, 0.2078, 0.03794, 0.25, 0.03378, 0.2101, 0.04921, 0.1717, 0.06086, 0.1673, 0.05024, 0.2078, 0.03794, 0.1717, 0.06086, 0.1363, 0.07977, 0.1299, 0.07022, 0.1673, 0.05024, 0.1363, 0.07977, 0.1052, 0.1052, 0.09711, 0.09711, 0.1299, 0.07022, 0.1052, 0.1052, 0.07977, 0.1363, 0.07022, 0.1299, 0.09711, 0.09711, 0.07977, 0.1363, 0.06086, 0.1717, 0.05024, 0.1673, 0.07022, 0.1299, 0.06086, 0.1717, 0.04921, 0.2101, 0.03794, 0.2078, 0.05024, 0.1673, 0.04921, 0.2101, 0.04527, 0.25, 0.03378, 0.25, 0.03794, 0.2078, 0.04527, 0.25, 0.04921, 0.2899, 0.03794, 0.2922, 0.03378, 0.25, 0.04921, 0.2899, 0.06086, 0.3283, 0.05024, 0.3327, 0.03794, 0.2922, 0.06086, 0.3283, 0.07977, 0.3637, 0.07022, 0.3701, 0.05024, 0.3327, 0.07977, 0.3637, 0.1052, 0.3948, 0.09711, 0.4029, 0.07022, 0.3701, 0.1052, 0.3948, 0.1363, 0.4202, 0.1299, 0.4298, 0.09711, 0.4029, 0.1363, 0.4202, 0.1717, 0.4391, 0.1673, 0.4498, 0.1299, 0.4298, 0.1717, 0.4391, 0.2101, 0.4508, 0.2078, 0.4621, 0.1673, 0.4498, 0.2101, 0.4508, 0.25, 0.4547, 0.25, 0.4662, 0.2078, 0.4621, 0.25, 0.4662, 0.2922, 0.4621, 0.2968, 0.4854, 0.25, 0.49, 0.2922, 0.4621, 0.3327, 0.4498, 0.3418, 0.4717, 0.2968, 0.4854, 0.3327, 0.4498, 0.3701, 0.4298, 0.3833, 0.4496, 0.3418, 0.4717, 0.3701, 0.4298, 0.4029, 0.4029, 0.4197, 0.4197, 0.3833, 0.4496, 0.4029, 0.4029, 0.4298, 0.3701, 0.4496, 0.3833, 0.4197, 0.4197, 0.4298, 0.3701, 0.4498, 0.3327, 0.4717, 0.3418, 0.4496, 0.3833, 0.4498, 0.3327, 0.4621, 0.2922, 0.4854, 0.2968, 0.4717, 0.3418, 0.4621, 0.2922, 0.4662, 0.25, 0.49, 0.25, 0.4854, 0.2968, 0.4662, 0.25, 0.4621, 0.2078, 0.4854, 0.2032, 0.49, 0.25, 0.4621, 0.2078, 0.4498, 0.1673, 0.4717, 0.1582, 0.4854, 0.2032, 0.4498, 0.1673, 0.4298, 0.1299, 0.4496, 0.1167, 0.4717, 0.1582, 0.4298, 0.1299, 0.4029, 0.09711, 0.4197, 0.08029, 0.4496, 0.1167, 0.4029, 0.09711, 0.3701, 0.07022, 0.3833, 0.05045, 0.4197, 0.08029, 0.3701, 0.07022, 0.3327, 0.05024, 0.3418, 0.02827, 0.3833, 0.05045, 0.3327, 0.05024, 0.2922, 0.03794, 0.2968, 0.01461, 0.3418, 0.02827, 0.2922, 0.03794, 0.25, 0.03378, 0.25, 0.01, 0.2968, 0.01461, 0.25, 0.03378, 0.2078, 0.03794, 0.2032, 0.01461, 0.25, 0.01, 0.2078, 0.03794, 0.1673, 0.05024, 0.1582, 0.02827, 0.2032, 0.01461, 0.1673, 0.05024, 0.1299, 0.07022, 0.1167, 0.05045, 0.1582, 0.02827, 0.1299, 0.07022, 0.09711, 0.09711, 0.08029, 0.08029, 0.1167, 0.05045, 0.09711, 0.09711, 0.07022, 0.1299, 0.05045, 0.1167, 0.08029, 0.08029, 0.07022, 0.1299, 0.05024, 0.1673, 0.02827, 0.1582, 0.05045, 0.1167, 0.05024, 0.1673, 0.03794, 0.2078, 0.01461, 0.2032, 0.02827, 0.1582, 0.03794, 0.2078, 0.03378, 0.25, 0.01, 0.25, 0.01461, 0.2032, 0.03378, 0.25, 0.03794, 0.2922, 0.01461, 0.2968, 0.01, 0.25, 0.03794, 0.2922, 0.05024, 0.3327, 0.02827, 0.3418, 0.01461, 0.2968, 0.05024, 0.3327, 0.07022, 0.3701, 0.05045, 0.3833, 0.02827, 0.3418, 0.07022, 0.3701, 0.09711, 0.4029, 0.08029, 0.4197, 0.05045, 0.3833, 0.09711, 0.4029, 0.1299, 0.4298, 0.1167, 0.4496, 0.08029, 0.4197, 0.1299, 0.4298, 0.1673, 0.4498, 0.1582, 0.4717, 0.1167, 0.4496, 0.1673, 0.4498, 0.2078, 0.4621, 0.2032, 0.4854, 0.1582, 0.4717, 0.2078, 0.4621, 0.25, 0.4662, 0.25, 0.49, 0.2032, 0.4854, 0.2078, 0.4621, 0.25, 0.4662, 0.25, 0.4662, 0.2078, 0.4621, 0.4298, 0.3701, 0.4498, 0.3327, 0.4498, 0.3327, 0.4298, 0.3701, 0.75, 1.0, 0.7812, 1.0, 0.7812, 1.0, 0.75, 1.0, 0.4498, 0.3327, 0.4621, 0.2922, 0.4621, 0.2922, 0.4498, 0.3327, 0.4688, 1.0, 0.5, 1.0, 0.5, 1.0, 0.4688, 1.0, 0.4621, 0.2922, 0.4662, 0.25, 0.4662, 0.25, 0.4621, 0.2922, 0.1875, 1.0, 0.2188, 1.0, 0.2188, 1.0, 0.1875, 1.0, 0.4662, 0.25, 0.4621, 0.2078, 0.4621, 0.2078, 0.4662, 0.25, 0.7188, 1.0, 0.75, 1.0, 0.75, 1.0, 0.7188, 1.0, 0.4621, 0.2078, 0.4498, 0.1673, 0.4498, 0.1673, 0.4621, 0.2078, 0.4375, 1.0, 0.4688, 1.0, 0.4688, 1.0, 0.4375, 1.0, 0.9688, 1.0, 1.0, 1.0, 1.0, 1.0, 0.9688, 1.0, 0.4498, 0.1673, 0.4298, 0.1299, 0.4298, 0.1299, 0.4498, 0.1673, 0.1562, 1.0, 0.1875, 1.0, 0.1875, 1.0, 0.1562, 1.0, 0.4298, 0.1299, 0.4029, 0.09711, 0.4029, 0.09711, 0.4298, 0.1299, 0.6875, 1.0, 0.7188, 1.0, 0.7188, 1.0, 0.6875, 1.0, 0.4029, 0.09711, 0.3701, 0.07022, 0.3701, 0.07022, 0.4029, 0.09711, 0.4062, 1.0, 0.4375, 1.0, 0.4375, 1.0, 0.4062, 1.0, 0.3701, 0.07022, 0.3327, 0.05024, 0.3327, 0.05024, 0.3701, 0.07022, 0.125, 1.0, 0.1562, 1.0, 0.1562, 1.0, 0.125, 1.0, 0.9375, 1.0, 0.9688, 1.0, 0.9688, 1.0, 0.9375, 1.0, 0.3327, 0.05024, 0.2922, 0.03794, 0.2922, 0.03794, 0.3327, 0.05024, 0.6562, 1.0, 0.6875, 1.0, 0.6875, 1.0, 0.6562, 1.0, 0.2922, 0.03794, 0.25, 0.03378, 0.25, 0.03378, 0.2922, 0.03794, 0.375, 1.0, 0.4062, 1.0, 0.4062, 1.0, 0.375, 1.0, 0.25, 0.03378, 0.2078, 0.03794, 0.2078, 0.03794, 0.25, 0.03378, 0.09375, 1.0, 0.125, 1.0, 0.125, 1.0, 0.09375, 1.0, 0.9062, 1.0, 0.9375, 1.0, 0.9375, 1.0, 0.9062, 1.0, 0.2078, 0.03794, 0.1673, 0.05024, 0.1673, 0.05024, 0.2078, 0.03794, 0.625, 1.0, 0.6562, 1.0, 0.6562, 1.0, 0.625, 1.0, 0.1673, 0.05024, 0.1299, 0.07022, 0.1299, 0.07022, 0.1673, 0.05024, 0.3438, 1.0, 0.375, 1.0, 0.375, 1.0, 0.3438, 1.0])
me_cylinder_001.materials.append(mat_material_001)
me_cylinder_001.update()
me_cylinder_003 = bpy.data.meshes.new('Cylinder.003')
me_cylinder_003.from_pydata([(0.0, 1.0, -1.0), (0.0, 1.0, 1.0), (0.7071, 0.7071, -1.0), (0.7071, 0.7071, 1.0), (1.0, 0.0, -1.0), (1.0, 0.0, 1.0), (0.7071, -0.7071, -1.0), (0.7071, -0.7071, 1.0), (0.0, -1.0, -1.0), (0.0, -1.0, 1.0), (-0.7071, -0.7071, -1.0), (-0.7071, -0.7071, 1.0), (-1.0, 0.0, -1.0), (-1.0, 0.0, 1.0), (-0.7071, 0.7071, -1.0), (-0.7071, 0.7071, 1.0)], [], [(0, 1, 3, 2), (2, 3, 5, 4), (4, 5, 7, 6), (6, 7, 9, 8), (8, 9, 11, 10), (10, 11, 13, 12), (3, 1, 15, 13, 11, 9, 7, 5), (12, 13, 15, 14), (14, 15, 1, 0), (0, 2, 4, 6, 8, 10, 12, 14)])
me_cylinder_003.polygons.foreach_set('use_smooth', [True] * 10)
_uv = me_cylinder_003.uv_layers.new(name='UVMap')
_uv.uv.foreach_set('vector', [1.0, 0.5, 1.0, 1.0, 0.875, 1.0, 0.875, 0.5, 0.875, 0.5, 0.875, 1.0, 0.75, 1.0, 0.75, 0.5, 0.75, 0.5, 0.75, 1.0, 0.625, 1.0, 0.625, 0.5, 0.625, 0.5, 0.625, 1.0, 0.5, 1.0, 0.5, 0.5, 0.5, 0.5, 0.5, 1.0, 0.375, 1.0, 0.375, 0.5, 0.375, 0.5, 0.375, 1.0, 0.25, 1.0, 0.25, 0.5, 0.4197, 0.4197, 0.25, 0.49, 0.08029, 0.4197, 0.01, 0.25, 0.08029, 0.08029, 0.25, 0.01, 0.4197, 0.08029, 0.49, 0.25, 0.25, 0.5, 0.25, 1.0, 0.125, 1.0, 0.125, 0.5, 0.125, 0.5, 0.125, 1.0, 0.0, 1.0, 0.0, 0.5, 0.75, 0.49, 0.9197, 0.4197, 0.99, 0.25, 0.9197, 0.08029, 0.75, 0.01, 0.5803, 0.08029, 0.51, 0.25, 0.5803, 0.4197])
me_cylinder_003.materials.append(mat_material_003)
me_cylinder_003.update()
me_cylinder_004 = bpy.data.meshes.new('Cylinder.004')
me_cylinder_004.from_pydata([(0.0, 0.853, 1.0), (0.1664, 0.8366, 1.0), (0.3264, 0.7881, 1.0), (0.4739, 0.7093, 1.0), (0.6032, 0.6032, 1.0), (0.7093, 0.4739, 1.0), (0.7881, 0.3264, 1.0), (0.8366, 0.1664, 1.0), (0.853, 0.0, 1.0), (0.8366, -0.1664, 1.0), (0.7881, -0.3264, 1.0), (0.7093, -0.4739, 1.0), (0.6032, -0.6032, 1.0), (0.4739, -0.7093, 1.0), (0.3264, -0.7881, 1.0), (0.1664, -0.8366, 1.0), (0.0, -0.853, 1.0), (-0.1664, -0.8366, 1.0), (-0.3264, -0.7881, 1.0), (-0.4739, -0.7093, 1.0), (-0.6032, -0.6032, 1.0), (-0.7093, -0.4739, 1.0), (-0.7881, -0.3264, 1.0), (-0.8366, -0.1664, 1.0), (-0.853, 0.0, 1.0), (-0.8366, 0.1664, 1.0), (-0.7881, 0.3264, 1.0), (-0.7093, 0.4739, 1.0), (-0.6032, 0.6032, 1.0), (-0.4739, 0.7093, 1.0), (-0.3264, 0.7881, 1.0), (-0.1664, 0.8366, 1.0), (0.1534, 0.7712, 8.239), (4.419e-08, 0.7863, 8.239), (0.3009, 0.7264, 8.239), (0.4368, 0.6538, 8.239), (0.556, 0.556, 8.239), (0.6538, 0.4368, 8.239), (0.7264, 0.3009, 8.239), (0.7712, 0.1534, 8.239), (0.7863, -4.154e-10, 8.239), (0.7712, -0.1534, 8.239), (0.7264, -0.3009, 8.239), (0.6538, -0.4368, 8.239), (0.556, -0.556, 8.239), (0.4368, -0.6538, 8.239), (0.3009, -0.7264, 8.239), (0.1534, -0.7712, 8.239), (4.419e-08, -0.7863, 8.239), (-0.1534, -0.7712, 8.239), (-0.3009, -0.7264, 8.239), (-0.4368, -0.6538, 8.239), (-0.556, -0.556, 8.239), (-0.6538, -0.4368, 8.239), (-0.7264, -0.3009, 8.239), (-0.7712, -0.1534, 8.239), (-0.7863, -4.154e-10, 8.239), (-0.7712, 0.1534, 8.239), (-0.7264, 0.3009, 8.239), (-0.6538, 0.4368, 8.239), (-0.556, 0.556, 8.239), (-0.4368, 0.6538, 8.239), (-0.3009, 0.7264, 8.239), (-0.1534, 0.7712, 8.239)], [], [(21, 20, 52, 53), (32, 33, 63, 62, 61, 60, 59, 58, 57, 56, 55, 54, 53, 52, 51, 50, 49, 48, 47, 46, 45, 44, 43, 42, 41, 40, 39, 38, 37, 36, 35, 34), (8, 7, 39, 40), (22, 21, 53, 54), (9, 8, 40, 41), (23, 22, 54, 55), (10, 9, 41, 42), (24, 23, 55, 56), (11, 10, 42, 43), (25, 24, 56, 57), (12, 11, 43, 44), (26, 25, 57, 58), (13, 12, 44, 45), (27, 26, 58, 59), (14, 13, 45, 46), (1, 0, 33, 32), (28, 27, 59, 60), (15, 14, 46, 47), (2, 1, 32, 34), (29, 28, 60, 61), (16, 15, 47, 48), (3, 2, 34, 35), (30, 29, 61, 62), (17, 16, 48, 49), (4, 3, 35, 36), (31, 30, 62, 63), (18, 17, 49, 50), (5, 4, 36, 37), (0, 31, 63, 33), (19, 18, 50, 51), (6, 5, 37, 38), (20, 19, 51, 52), (7, 6, 38, 39)])
me_cylinder_004.polygons.foreach_set('use_smooth', [True] * 33)
_uv = me_cylinder_004.uv_layers.new(name='UVMap')
_uv.uv.foreach_set('vector', [0.07977, 0.1363, 0.1052, 0.1052, 0.1052, 0.1052, 0.07977, 0.1363, 0.2899, 0.4508, 0.25, 0.4547, 0.2101, 0.4508, 0.1717, 0.4391, 0.1363, 0.4202, 0.1052, 0.3948, 0.07977, 0.3637, 0.06086, 0.3283, 0.04921, 0.2899, 0.04527, 0.25, 0.04921, 0.2101, 0.06086, 0.1717, 0.07977, 0.1363, 0.1052, 0.1052, 0.1363, 0.07977, 0.1717, 0.06086, 0.2101, 0.04921, 0.25, 0.04527, 0.2899, 0.04921, 0.3283, 0.06086, 0.3637, 0.07977, 0.3948, 0.1052, 0.4202, 0.1363, 0.4391, 0.1717, 0.4508, 0.2101, 0.4547, 0.25, 0.4508, 0.2899, 0.4391, 0.3283, 0.4202, 0.3637, 0.3948, 0.3948, 0.3637, 0.4202, 0.3283, 0.4391, 0.4547, 0.25, 0.4508, 0.2899, 0.4508, 0.2899, 0.4547, 0.25, 0.06086, 0.1717, 0.07977, 0.1363, 0.07977, 0.1363, 0.06086, 0.1717, 0.4508, 0.2101, 0.4547, 0.25, 0.4547, 0.25, 0.4508, 0.2101, 0.04921, 0.2101, 0.06086, 0.1717, 0.06086, 0.1717, 0.04921, 0.2101, 0.4391, 0.1717, 0.4508, 0.2101, 0.4508, 0.2101, 0.4391, 0.1717, 0.04527, 0.25, 0.04921, 0.2101, 0.04921, 0.2101, 0.04527, 0.25, 0.4202, 0.1363, 0.4391, 0.1717, 0.4391, 0.1717, 0.4202, 0.1363, 0.04921, 0.2899, 0.04527, 0.25, 0.04527, 0.25, 0.04921, 0.2899, 0.3948, 0.1052, 0.4202, 0.1363, 0.4202, 0.1363, 0.3948, 0.1052, 0.06086, 0.3283, 0.04921, 0.2899, 0.04921, 0.2899, 0.06086, 0.3283, 0.3637, 0.07977, 0.3948, 0.1052, 0.3948, 0.1052, 0.3637, 0.07977, 0.07977, 0.3637, 0.06086, 0.3283, 0.06086, 0.3283, 0.07977, 0.3637, 0.3283, 0.06086, 0.3637, 0.07977, 0.3637, 0.07977, 0.3283, 0.06086, 0.2899, 0.4508, 0.25, 0.4547, 0.25, 0.4547, 0.2899, 0.4508, 0.1052, 0.3948, 0.07977, 0.3637, 0.07977, 0.3637, 0.1052, 0.3948, 0.2899, 0.04921, 0.3283, 0.06086, 0.3283, 0.06086, 0.2899, 0.04921, 0.3283, 0.4391, 0.2899, 0.4508, 0.2899, 0.4508, 0.3283, 0.4391, 0.1363, 0.4202, 0.1052, 0.3948, 0.1052, 0.3948, 0.1363, 0.4202, 0.25, 0.04527, 0.2899, 0.04921, 0.2899, 0.04921, 0.25, 0.04527, 0.3637, 0.4202, 0.3283, 0.4391, 0.3283, 0.4391, 0.3637, 0.4202, 0.1717, 0.4391, 0.1363, 0.4202, 0.1363, 0.4202, 0.1717, 0.4391, 0.2101, 0.04921, 0.25, 0.04527, 0.25, 0.04527, 0.2101, 0.04921, 0.3948, 0.3948, 0.3637, 0.4202, 0.3637, 0.4202, 0.3948, 0.3948, 0.2101, 0.4508, 0.1717, 0.4391, 0.1717, 0.4391, 0.2101, 0.4508, 0.1717, 0.06086, 0.2101, 0.04921, 0.2101, 0.04921, 0.1717, 0.06086, 0.4202, 0.3637, 0.3948, 0.3948, 0.3948, 0.3948, 0.4202, 0.3637, 0.25, 0.4547, 0.2101, 0.4508, 0.2101, 0.4508, 0.25, 0.4547, 0.1363, 0.07977, 0.1717, 0.06086, 0.1717, 0.06086, 0.1363, 0.07977, 0.4391, 0.3283, 0.4202, 0.3637, 0.4202, 0.3637, 0.4391, 0.3283, 0.1052, 0.1052, 0.1363, 0.07977, 0.1363, 0.07977, 0.1052, 0.1052, 0.4508, 0.2899, 0.4391, 0.3283, 0.4391, 0.3283, 0.4508, 0.2899])
me_cylinder_004.materials.append(mat_material_002)
me_cylinder_004.update()

# ---- objects
ob_light = bpy.data.objects.new('Light', light_light)
ob_camera = bpy.data.objects.new('Camera', cam_camera)
ob_circle = bpy.data.objects.new('Circle', me_circle)
ob_cylinder = bpy.data.objects.new('Cylinder', me_cylinder)
ob_cylinder_001 = bpy.data.objects.new('Cylinder.001', me_cylinder_001)
ob_cylinder_003 = bpy.data.objects.new('Cylinder.003', me_cylinder_003)
ob_cylinder_002 = bpy.data.objects.new('Cylinder.002', me_cylinder_004)

# ---- transforms, parenting, visibility, modifiers, constraints
ob_light.location = (4.076, 1.005, 5.904)
ob_light.rotation_euler = (0.6503, 0.05522, 1.866)
ob_light.lock_rotations_4d = False
ob_light.empty_display_type = 'ARROWS'
ob_light.color = (0.0, 0.0, 0.0, 0.0)
ob_light.lineart.crease_threshold = 0.0
ob_camera.location = (7.359, -6.926, 4.958)
ob_camera.rotation_euler = (1.109, 0.0, 0.8149)
ob_camera.lock_rotations_4d = False
ob_camera.empty_display_type = 'ARROWS'
ob_camera.color = (0.0, 0.0, 0.0, 0.0)
ob_camera.display_type = 'WIRE'
ob_camera.lineart.crease_threshold = 0.0
ob_circle.location = (0.0, 0.0, 0.0)
ob_circle.scale = (0.7757, 0.7757, 3.835)
ob_cylinder.location = (0.0, 0.0, 0.2536)
ob_cylinder.scale = (0.1154, 0.1154, -0.1985)
ob_cylinder_001.location = (0.0, 0.0, 0.1895)
ob_cylinder_001.scale = (1.052, 1.052, 0.1232)
ob_cylinder_003.location = (0.0, -0.06946, 1.273)
ob_cylinder_003.rotation_euler = (0.4501, 0.1608, -0.1682)
ob_cylinder_003.scale = (0.05406, 0.05406, 0.1431)
ob_cylinder_002.location = (0.0, 0.0, 0.1895)
ob_cylinder_002.scale = (1.052, 1.052, 0.1232)

# ---- collection membership
col_collection.objects.link(ob_light)
col_collection.objects.link(ob_camera)
col_collection.objects.link(ob_circle)
col_collection.objects.link(ob_cylinder)
col_collection.objects.link(ob_cylinder_001)
col_collection.objects.link(ob_cylinder_003)
col_collection.objects.link(ob_cylinder_002)

# ---- scene / render settings (as saved in the file)
scene.camera = ob_camera
scene.frame_start = 1; scene.frame_end = 250; scene.frame_set(1)
scene.render.engine = 'BLENDER_EEVEE_NEXT'
bpy.context.view_layer.update()
